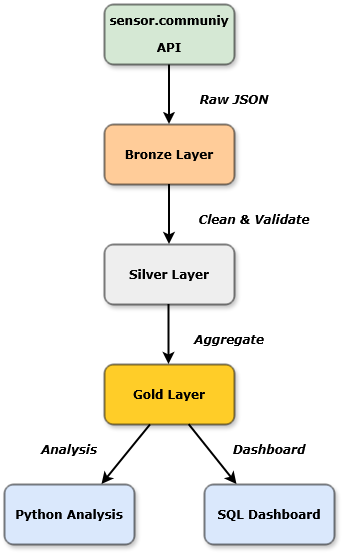

The diagram above was exported from draw.io. Its source (the exported page's mxGraphModel, read from the mxfile embedded in the PNG):
<mxGraphModel dx="1499" dy="819" grid="1" gridSize="10" guides="1" tooltips="1" connect="1" arrows="1" fold="1" page="1" pageScale="1" pageWidth="1169" pageHeight="827" math="0" shadow="0">
  <root>
    <mxCell id="0" />
    <mxCell id="1" parent="0" />
    <mxCell id="_eusMp13yQfmExTWz7wm-6" edge="1" parent="1" source="_eusMp13yQfmExTWz7wm-4" style="edgeStyle=orthogonalEdgeStyle;rounded=0;orthogonalLoop=1;jettySize=auto;html=1;strokeWidth=2;" target="_eusMp13yQfmExTWz7wm-5">
      <mxGeometry relative="1" as="geometry" />
    </mxCell>
    <mxCell id="_eusMp13yQfmExTWz7wm-4" parent="1" style="rounded=1;whiteSpace=wrap;html=1;fillColor=#d5e8d4;strokeColor=#000000;shadow=1;" value="&lt;p&gt;&lt;b&gt;&lt;font face=&quot;Verdana&quot;&gt;sensor.communiy&lt;/font&gt;&lt;/b&gt;&lt;/p&gt;&lt;p&gt;&lt;b&gt;&lt;font face=&quot;Verdana&quot;&gt;API&lt;/font&gt;&lt;/b&gt;&lt;/p&gt;" vertex="1">
      <mxGeometry height="60" width="130" x="230" y="40" as="geometry" />
    </mxCell>
    <mxCell id="_eusMp13yQfmExTWz7wm-5" parent="1" style="rounded=1;whiteSpace=wrap;html=1;fillColor=#ffcc99;strokeColor=#000000;shadow=1;" value="&lt;b&gt;&lt;font face=&quot;Verdana&quot;&gt;Bronze Layer&lt;/font&gt;&lt;/b&gt;" vertex="1">
      <mxGeometry height="60" width="130" x="230" y="160" as="geometry" />
    </mxCell>
    <mxCell id="GYCtxgihWyslbSgfZW9d-1" parent="1" style="rounded=1;whiteSpace=wrap;html=1;fillColor=#eeeeee;strokeColor=#000000;shadow=1;" value="&lt;b&gt;&lt;font face=&quot;Verdana&quot;&gt;Silver Layer&lt;/font&gt;&lt;/b&gt;" vertex="1">
      <mxGeometry height="60" width="130" x="230" y="280" as="geometry" />
    </mxCell>
    <mxCell id="GYCtxgihWyslbSgfZW9d-3" edge="1" parent="1" source="_eusMp13yQfmExTWz7wm-5" style="edgeStyle=orthogonalEdgeStyle;rounded=0;orthogonalLoop=1;jettySize=auto;html=1;strokeWidth=2;entryX=0.5;entryY=0;entryDx=0;entryDy=0;exitX=0.5;exitY=1;exitDx=0;exitDy=0;" target="GYCtxgihWyslbSgfZW9d-1">
      <mxGeometry relative="1" as="geometry">
        <mxPoint x="360" y="189.5" as="sourcePoint" />
        <mxPoint x="440" y="189.5" as="targetPoint" />
      </mxGeometry>
    </mxCell>
    <mxCell id="GYCtxgihWyslbSgfZW9d-6" parent="1" style="rounded=1;whiteSpace=wrap;html=1;fillColor=#FFCD28;gradientColor=none;strokeColor=#000000;glass=0;shadow=1;" value="&lt;font face=&quot;Verdana&quot;&gt;&lt;b&gt;Gold Layer&lt;/b&gt;&lt;/font&gt;" vertex="1">
      <mxGeometry height="60" width="130" x="230" y="400" as="geometry" />
    </mxCell>
    <mxCell id="GYCtxgihWyslbSgfZW9d-9" edge="1" parent="1" style="edgeStyle=orthogonalEdgeStyle;rounded=0;orthogonalLoop=1;jettySize=auto;html=1;strokeWidth=2;entryX=0.5;entryY=0;entryDx=0;entryDy=0;exitX=0.5;exitY=1;exitDx=0;exitDy=0;">
      <mxGeometry relative="1" as="geometry">
        <mxPoint x="294.5" y="340" as="sourcePoint" />
        <mxPoint x="294.5" y="400" as="targetPoint" />
      </mxGeometry>
    </mxCell>
    <mxCell id="GYCtxgihWyslbSgfZW9d-14" parent="1" style="text;html=1;whiteSpace=wrap;strokeColor=none;fillColor=none;align=center;verticalAlign=middle;rounded=0;" value="&lt;font&gt;&lt;i&gt;&lt;font face=&quot;Verdana&quot;&gt;&lt;b&gt;Raw JSON&lt;/b&gt;&lt;/font&gt;&lt;/i&gt;&lt;/font&gt;" vertex="1">
      <mxGeometry height="30" width="80" x="320" y="120" as="geometry" />
    </mxCell>
    <mxCell id="GYCtxgihWyslbSgfZW9d-15" parent="1" style="text;html=1;whiteSpace=wrap;strokeColor=none;fillColor=none;align=center;verticalAlign=middle;rounded=0;" value="&lt;b&gt;&lt;font face=&quot;Verdana&quot;&gt;&lt;i&gt;Clean &amp;amp; Validate&lt;/i&gt;&lt;/font&gt;&lt;/b&gt;" vertex="1">
      <mxGeometry height="30" width="120" x="320" y="240" as="geometry" />
    </mxCell>
    <mxCell id="GYCtxgihWyslbSgfZW9d-16" parent="1" style="text;html=1;whiteSpace=wrap;strokeColor=none;fillColor=none;align=center;verticalAlign=middle;rounded=0;shadow=0;glass=0;" value="&lt;b&gt;&lt;font face=&quot;Verdana&quot;&gt;&lt;i&gt;Aggregate&lt;/i&gt;&lt;/font&gt;&lt;/b&gt;" vertex="1">
      <mxGeometry height="30" width="70" x="320" y="360" as="geometry" />
    </mxCell>
    <mxCell id="GYCtxgihWyslbSgfZW9d-17" parent="1" style="rounded=1;whiteSpace=wrap;html=1;fillColor=#dae8fc;gradientColor=none;strokeColor=#000000;shadow=1;" value="&lt;font face=&quot;Verdana&quot;&gt;&lt;b&gt;Python Analysis&lt;/b&gt;&lt;/font&gt;" vertex="1">
      <mxGeometry height="60" width="130" x="130" y="520" as="geometry" />
    </mxCell>
    <mxCell id="GYCtxgihWyslbSgfZW9d-18" parent="1" style="rounded=1;whiteSpace=wrap;html=1;fillColor=#dae8fc;gradientColor=none;strokeColor=#000000;shadow=1;" value="&lt;font face=&quot;Verdana&quot;&gt;&lt;b&gt;SQL Dashboard&lt;/b&gt;&lt;/font&gt;" vertex="1">
      <mxGeometry height="60" width="130" x="330" y="520" as="geometry" />
    </mxCell>
    <mxCell id="GYCtxgihWyslbSgfZW9d-25" edge="1" parent="1" source="GYCtxgihWyslbSgfZW9d-6" style="endArrow=classic;html=1;rounded=0;strokeWidth=2;entryX=0.75;entryY=0;entryDx=0;entryDy=0;exitX=0.354;exitY=1.007;exitDx=0;exitDy=0;exitPerimeter=0;" target="GYCtxgihWyslbSgfZW9d-17" value="">
      <mxGeometry height="50" relative="1" width="50" as="geometry">
        <mxPoint x="287.5" y="460" as="sourcePoint" />
        <mxPoint x="239.9999999999999" y="520" as="targetPoint" />
      </mxGeometry>
    </mxCell>
    <mxCell id="GYCtxgihWyslbSgfZW9d-27" parent="1" style="text;html=1;whiteSpace=wrap;strokeColor=none;fillColor=none;align=center;verticalAlign=middle;rounded=0;shadow=0;glass=0;" value="&lt;font face=&quot;Verdana&quot;&gt;&lt;b&gt;&lt;i&gt;Dashboard&lt;/i&gt;&lt;/b&gt;&lt;/font&gt;" vertex="1">
      <mxGeometry height="30" width="70" x="360" y="470" as="geometry" />
    </mxCell>
    <mxCell id="GYCtxgihWyslbSgfZW9d-28" parent="1" style="text;html=1;whiteSpace=wrap;strokeColor=none;fillColor=none;align=center;verticalAlign=middle;rounded=0;shadow=0;glass=0;" value="&lt;font face=&quot;Verdana&quot;&gt;&lt;b&gt;&lt;i&gt;Analysis&lt;/i&gt;&lt;/b&gt;&lt;/font&gt;" vertex="1">
      <mxGeometry height="30" width="70" x="160" y="470" as="geometry" />
    </mxCell>
    <mxCell id="Xi4Pv_429M2GP1avP3qD-9" edge="1" parent="1" source="GYCtxgihWyslbSgfZW9d-6" style="endArrow=classic;html=1;rounded=0;strokeWidth=2;entryX=0.25;entryY=0;entryDx=0;entryDy=0;exitX=0.651;exitY=1.003;exitDx=0;exitDy=0;exitPerimeter=0;" target="GYCtxgihWyslbSgfZW9d-18" value="">
      <mxGeometry height="50" relative="1" width="50" as="geometry">
        <mxPoint x="310" y="460" as="sourcePoint" />
        <mxPoint x="360.0000000000001" y="520" as="targetPoint" />
      </mxGeometry>
    </mxCell>
  </root>
</mxGraphModel>